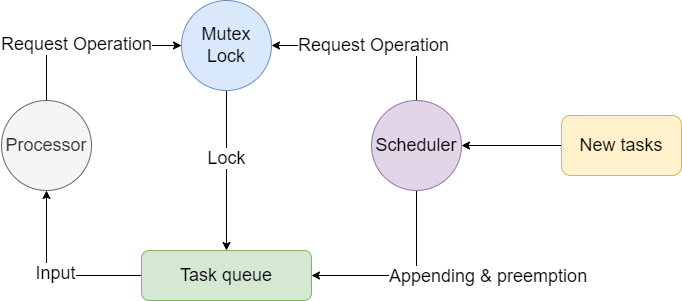

The diagram above was exported from draw.io. Its source (the exported page's mxGraphModel, read from the mxfile embedded in the PNG):
<mxGraphModel dx="1434" dy="884" grid="1" gridSize="10" guides="1" tooltips="1" connect="1" arrows="1" fold="1" page="1" pageScale="1" pageWidth="827" pageHeight="1169" math="0" shadow="0">
  <root>
    <mxCell id="0" />
    <mxCell id="1" parent="0" />
    <mxCell id="0y9Wv1nIYSf6spfH8k2k-5" style="edgeStyle=orthogonalEdgeStyle;rounded=0;orthogonalLoop=1;jettySize=auto;html=1;exitX=0.5;exitY=0;exitDx=0;exitDy=0;entryX=0;entryY=0.5;entryDx=0;entryDy=0;fontSize=18;" edge="1" parent="1" source="0y9Wv1nIYSf6spfH8k2k-1" target="0y9Wv1nIYSf6spfH8k2k-2">
      <mxGeometry relative="1" as="geometry" />
    </mxCell>
    <mxCell id="0y9Wv1nIYSf6spfH8k2k-6" value="Request Operation" style="edgeLabel;html=1;align=center;verticalAlign=middle;resizable=0;points=[];fontSize=18;" vertex="1" connectable="0" parent="0y9Wv1nIYSf6spfH8k2k-5">
      <mxGeometry x="-0.1158" y="2" relative="1" as="geometry">
        <mxPoint as="offset" />
      </mxGeometry>
    </mxCell>
    <mxCell id="0y9Wv1nIYSf6spfH8k2k-1" value="Processor" style="ellipse;whiteSpace=wrap;html=1;aspect=fixed;fillColor=#f5f5f5;fontColor=#333333;strokeColor=#666666;fontSize=18;" vertex="1" parent="1">
      <mxGeometry x="80" y="400" width="90" height="90" as="geometry" />
    </mxCell>
    <mxCell id="0y9Wv1nIYSf6spfH8k2k-9" style="edgeStyle=orthogonalEdgeStyle;rounded=0;orthogonalLoop=1;jettySize=auto;html=1;entryX=0.5;entryY=0;entryDx=0;entryDy=0;fontSize=18;" edge="1" parent="1" source="0y9Wv1nIYSf6spfH8k2k-2" target="0y9Wv1nIYSf6spfH8k2k-4">
      <mxGeometry relative="1" as="geometry" />
    </mxCell>
    <mxCell id="0y9Wv1nIYSf6spfH8k2k-10" value="Lock" style="edgeLabel;html=1;align=center;verticalAlign=middle;resizable=0;points=[];fontSize=18;" vertex="1" connectable="0" parent="0y9Wv1nIYSf6spfH8k2k-9">
      <mxGeometry x="-0.1625" y="-1" relative="1" as="geometry">
        <mxPoint as="offset" />
      </mxGeometry>
    </mxCell>
    <mxCell id="0y9Wv1nIYSf6spfH8k2k-2" value="Mutex&lt;br style=&quot;font-size: 18px;&quot;&gt;Lock" style="ellipse;whiteSpace=wrap;html=1;aspect=fixed;fillColor=#dae8fc;strokeColor=#6c8ebf;fontSize=18;" vertex="1" parent="1">
      <mxGeometry x="260" y="300" width="90" height="90" as="geometry" />
    </mxCell>
    <mxCell id="0y9Wv1nIYSf6spfH8k2k-7" style="edgeStyle=orthogonalEdgeStyle;rounded=0;orthogonalLoop=1;jettySize=auto;html=1;exitX=0.5;exitY=0;exitDx=0;exitDy=0;entryX=1;entryY=0.5;entryDx=0;entryDy=0;fontSize=18;" edge="1" parent="1" source="0y9Wv1nIYSf6spfH8k2k-3" target="0y9Wv1nIYSf6spfH8k2k-2">
      <mxGeometry relative="1" as="geometry" />
    </mxCell>
    <mxCell id="0y9Wv1nIYSf6spfH8k2k-8" value="Request Operation" style="edgeLabel;html=1;align=center;verticalAlign=middle;resizable=0;points=[];fontSize=18;" vertex="1" connectable="0" parent="0y9Wv1nIYSf6spfH8k2k-7">
      <mxGeometry x="-0.01" y="-1" relative="1" as="geometry">
        <mxPoint as="offset" />
      </mxGeometry>
    </mxCell>
    <mxCell id="0y9Wv1nIYSf6spfH8k2k-11" style="edgeStyle=orthogonalEdgeStyle;rounded=0;orthogonalLoop=1;jettySize=auto;html=1;exitX=0.5;exitY=1;exitDx=0;exitDy=0;entryX=1;entryY=0.5;entryDx=0;entryDy=0;fontSize=18;" edge="1" parent="1" source="0y9Wv1nIYSf6spfH8k2k-3" target="0y9Wv1nIYSf6spfH8k2k-4">
      <mxGeometry relative="1" as="geometry" />
    </mxCell>
    <mxCell id="0y9Wv1nIYSf6spfH8k2k-12" value="Appending &amp;amp;&amp;nbsp;preemption" style="edgeLabel;html=1;align=left;verticalAlign=middle;resizable=0;points=[];fontSize=18;labelPosition=right;verticalLabelPosition=middle;" vertex="1" connectable="0" parent="0y9Wv1nIYSf6spfH8k2k-11">
      <mxGeometry x="0.2" relative="1" as="geometry">
        <mxPoint as="offset" />
      </mxGeometry>
    </mxCell>
    <mxCell id="0y9Wv1nIYSf6spfH8k2k-3" value="Scheduler" style="ellipse;whiteSpace=wrap;html=1;aspect=fixed;fillColor=#e1d5e7;strokeColor=#9673a6;fontSize=18;" vertex="1" parent="1">
      <mxGeometry x="450" y="400" width="90" height="90" as="geometry" />
    </mxCell>
    <mxCell id="0y9Wv1nIYSf6spfH8k2k-14" style="edgeStyle=orthogonalEdgeStyle;rounded=0;orthogonalLoop=1;jettySize=auto;html=1;exitX=0;exitY=0.5;exitDx=0;exitDy=0;entryX=0.5;entryY=1;entryDx=0;entryDy=0;fontSize=18;" edge="1" parent="1" source="0y9Wv1nIYSf6spfH8k2k-4" target="0y9Wv1nIYSf6spfH8k2k-1">
      <mxGeometry relative="1" as="geometry" />
    </mxCell>
    <mxCell id="0y9Wv1nIYSf6spfH8k2k-15" value="Input" style="edgeLabel;html=1;align=center;verticalAlign=middle;resizable=0;points=[];fontSize=18;" vertex="1" connectable="0" parent="0y9Wv1nIYSf6spfH8k2k-14">
      <mxGeometry x="-0.0333" y="-3" relative="1" as="geometry">
        <mxPoint as="offset" />
      </mxGeometry>
    </mxCell>
    <mxCell id="0y9Wv1nIYSf6spfH8k2k-4" value="Task queue" style="rounded=1;whiteSpace=wrap;html=1;fillColor=#d5e8d4;strokeColor=#82b366;fontSize=18;" vertex="1" parent="1">
      <mxGeometry x="220" y="550" width="170" height="50" as="geometry" />
    </mxCell>
    <mxCell id="0y9Wv1nIYSf6spfH8k2k-17" style="edgeStyle=orthogonalEdgeStyle;rounded=0;orthogonalLoop=1;jettySize=auto;html=1;exitX=0;exitY=0.5;exitDx=0;exitDy=0;entryX=1;entryY=0.5;entryDx=0;entryDy=0;fontSize=18;" edge="1" parent="1" source="0y9Wv1nIYSf6spfH8k2k-16" target="0y9Wv1nIYSf6spfH8k2k-3">
      <mxGeometry relative="1" as="geometry" />
    </mxCell>
    <mxCell id="0y9Wv1nIYSf6spfH8k2k-16" value="New tasks" style="rounded=1;whiteSpace=wrap;html=1;fontSize=18;fillColor=#fff2cc;strokeColor=#d6b656;" vertex="1" parent="1">
      <mxGeometry x="640" y="415" width="120" height="60" as="geometry" />
    </mxCell>
  </root>
</mxGraphModel>